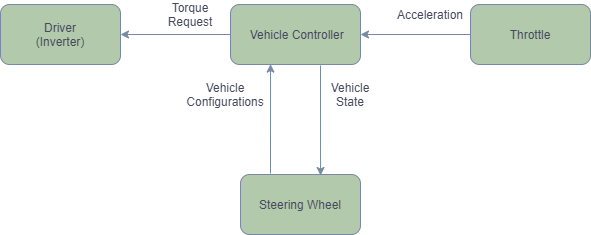

The diagram above was exported from draw.io. Its source (the exported page's mxGraphModel, read from the mxfile embedded in the PNG):
<mxGraphModel dx="868" dy="484" grid="1" gridSize="10" guides="1" tooltips="1" connect="1" arrows="1" fold="1" page="1" pageScale="1" pageWidth="827" pageHeight="1169" math="0" shadow="0">
  <root>
    <mxCell id="0" />
    <mxCell id="1" parent="0" />
    <mxCell id="ZS8tEYhq-2Os1BeV-gBH-1" value="" style="rounded=1;whiteSpace=wrap;html=1;fillColor=#B2C9AB;strokeColor=#788AA3;fontColor=#46495D;" parent="1" vertex="1">
      <mxGeometry x="350" y="340" width="130" height="60" as="geometry" />
    </mxCell>
    <mxCell id="ZS8tEYhq-2Os1BeV-gBH-2" value="Vehicle Controller&amp;nbsp;&amp;nbsp;" style="text;html=1;strokeColor=none;fillColor=none;align=center;verticalAlign=middle;whiteSpace=wrap;rounded=0;fontColor=#46495D;" parent="1" vertex="1">
      <mxGeometry x="365" y="360" width="110" height="20" as="geometry" />
    </mxCell>
    <mxCell id="ZS8tEYhq-2Os1BeV-gBH-3" value="" style="rounded=1;whiteSpace=wrap;html=1;fillColor=#B2C9AB;strokeColor=#788AA3;fontColor=#46495D;" parent="1" vertex="1">
      <mxGeometry x="360" y="510" width="120" height="60" as="geometry" />
    </mxCell>
    <mxCell id="ZS8tEYhq-2Os1BeV-gBH-4" value="Steering Wheel" style="text;html=1;strokeColor=none;fillColor=none;align=center;verticalAlign=middle;whiteSpace=wrap;rounded=0;fontColor=#46495D;" parent="1" vertex="1">
      <mxGeometry x="370" y="520" width="100" height="40" as="geometry" />
    </mxCell>
    <mxCell id="ZS8tEYhq-2Os1BeV-gBH-5" value="" style="endArrow=classic;html=1;entryX=0.667;entryY=0.017;entryDx=0;entryDy=0;entryPerimeter=0;strokeColor=#788AA3;fontColor=#46495D;" parent="1" target="ZS8tEYhq-2Os1BeV-gBH-3" edge="1">
      <mxGeometry width="50" height="50" relative="1" as="geometry">
        <mxPoint x="440" y="401" as="sourcePoint" />
        <mxPoint x="480" y="450" as="targetPoint" />
      </mxGeometry>
    </mxCell>
    <mxCell id="ZS8tEYhq-2Os1BeV-gBH-6" value="" style="endArrow=classic;html=1;entryX=0.308;entryY=0.994;entryDx=0;entryDy=0;entryPerimeter=0;strokeColor=#788AA3;fontColor=#46495D;" parent="1" target="ZS8tEYhq-2Os1BeV-gBH-1" edge="1">
      <mxGeometry width="50" height="50" relative="1" as="geometry">
        <mxPoint x="390" y="509" as="sourcePoint" />
        <mxPoint x="450" y="470" as="targetPoint" />
      </mxGeometry>
    </mxCell>
    <mxCell id="ZS8tEYhq-2Os1BeV-gBH-7" value="" style="rounded=1;whiteSpace=wrap;html=1;fillColor=#B2C9AB;strokeColor=#788AA3;fontColor=#46495D;" parent="1" vertex="1">
      <mxGeometry x="590" y="340" width="120" height="60" as="geometry" />
    </mxCell>
    <mxCell id="ZS8tEYhq-2Os1BeV-gBH-8" value="Throttle" style="text;html=1;strokeColor=none;fillColor=none;align=center;verticalAlign=middle;whiteSpace=wrap;rounded=0;fontColor=#46495D;" parent="1" vertex="1">
      <mxGeometry x="610" y="355" width="80" height="30" as="geometry" />
    </mxCell>
    <mxCell id="ZS8tEYhq-2Os1BeV-gBH-9" value="" style="endArrow=classic;html=1;exitX=0;exitY=0.5;exitDx=0;exitDy=0;strokeColor=#788AA3;fontColor=#46495D;" parent="1" source="ZS8tEYhq-2Os1BeV-gBH-7" edge="1">
      <mxGeometry width="50" height="50" relative="1" as="geometry">
        <mxPoint x="490" y="430" as="sourcePoint" />
        <mxPoint x="480" y="370" as="targetPoint" />
      </mxGeometry>
    </mxCell>
    <mxCell id="ZS8tEYhq-2Os1BeV-gBH-10" value="Acceleration" style="text;html=1;strokeColor=none;fillColor=none;align=center;verticalAlign=middle;whiteSpace=wrap;rounded=0;fontColor=#46495D;" parent="1" vertex="1">
      <mxGeometry x="530" y="340" width="40" height="20" as="geometry" />
    </mxCell>
    <mxCell id="ZS8tEYhq-2Os1BeV-gBH-11" value="Vehicle Configurations" style="text;html=1;strokeColor=none;fillColor=none;align=center;verticalAlign=middle;whiteSpace=wrap;rounded=0;fontColor=#46495D;" parent="1" vertex="1">
      <mxGeometry x="290" y="420" width="110" height="20" as="geometry" />
    </mxCell>
    <mxCell id="ZS8tEYhq-2Os1BeV-gBH-12" value="Vehicle&lt;br&gt;State" style="text;html=1;strokeColor=none;fillColor=none;align=center;verticalAlign=middle;whiteSpace=wrap;rounded=0;fontColor=#46495D;" parent="1" vertex="1">
      <mxGeometry x="450" y="420" width="40" height="20" as="geometry" />
    </mxCell>
    <mxCell id="ZS8tEYhq-2Os1BeV-gBH-15" value="" style="rounded=1;whiteSpace=wrap;html=1;fillColor=#B2C9AB;strokeColor=#788AA3;fontColor=#46495D;" parent="1" vertex="1">
      <mxGeometry x="120" y="340" width="120" height="60" as="geometry" />
    </mxCell>
    <mxCell id="ZS8tEYhq-2Os1BeV-gBH-16" value="Driver&lt;br&gt;(Inverter)" style="text;html=1;strokeColor=none;fillColor=none;align=center;verticalAlign=middle;whiteSpace=wrap;rounded=0;fontColor=#46495D;" parent="1" vertex="1">
      <mxGeometry x="160" y="360" width="40" height="20" as="geometry" />
    </mxCell>
    <mxCell id="ZS8tEYhq-2Os1BeV-gBH-17" value="" style="endArrow=classic;html=1;entryX=1;entryY=0.5;entryDx=0;entryDy=0;exitX=0;exitY=0.5;exitDx=0;exitDy=0;strokeColor=#788AA3;fontColor=#46495D;" parent="1" source="ZS8tEYhq-2Os1BeV-gBH-1" target="ZS8tEYhq-2Os1BeV-gBH-15" edge="1">
      <mxGeometry width="50" height="50" relative="1" as="geometry">
        <mxPoint x="430" y="330" as="sourcePoint" />
        <mxPoint x="480" y="280" as="targetPoint" />
      </mxGeometry>
    </mxCell>
    <mxCell id="ZS8tEYhq-2Os1BeV-gBH-19" value="Torque&lt;br&gt;Request" style="text;html=1;strokeColor=none;fillColor=none;align=center;verticalAlign=middle;whiteSpace=wrap;rounded=0;fontColor=#46495D;" parent="1" vertex="1">
      <mxGeometry x="290" y="340" width="40" height="20" as="geometry" />
    </mxCell>
  </root>
</mxGraphModel>